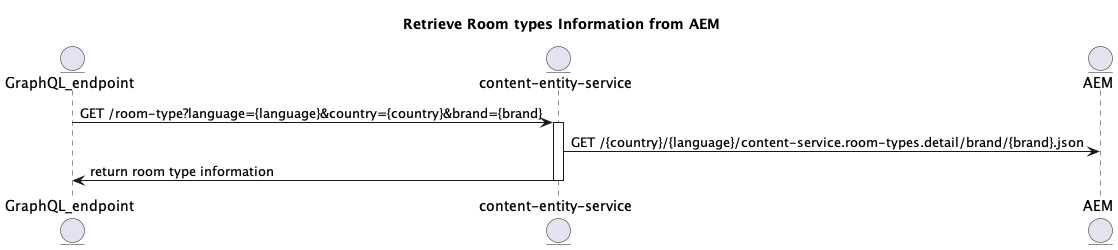

The diagram above was rendered by PlantUML. Its source (embedded in the PNG):
@startuml
entity GraphQL_endpoint
title Retrieve Room types Information from AEM

entity "content-entity-service" as CES
entity AEM

GraphQL_endpoint-> CES  ++: GET /room-type?language={language}&country={country}&brand={brand}
CES -> AEM: GET /{country}/{language}/content-service.room-types.detail/brand/{brand}.json
GraphQL_endpoint<- CES -- : return room type information
@enduml